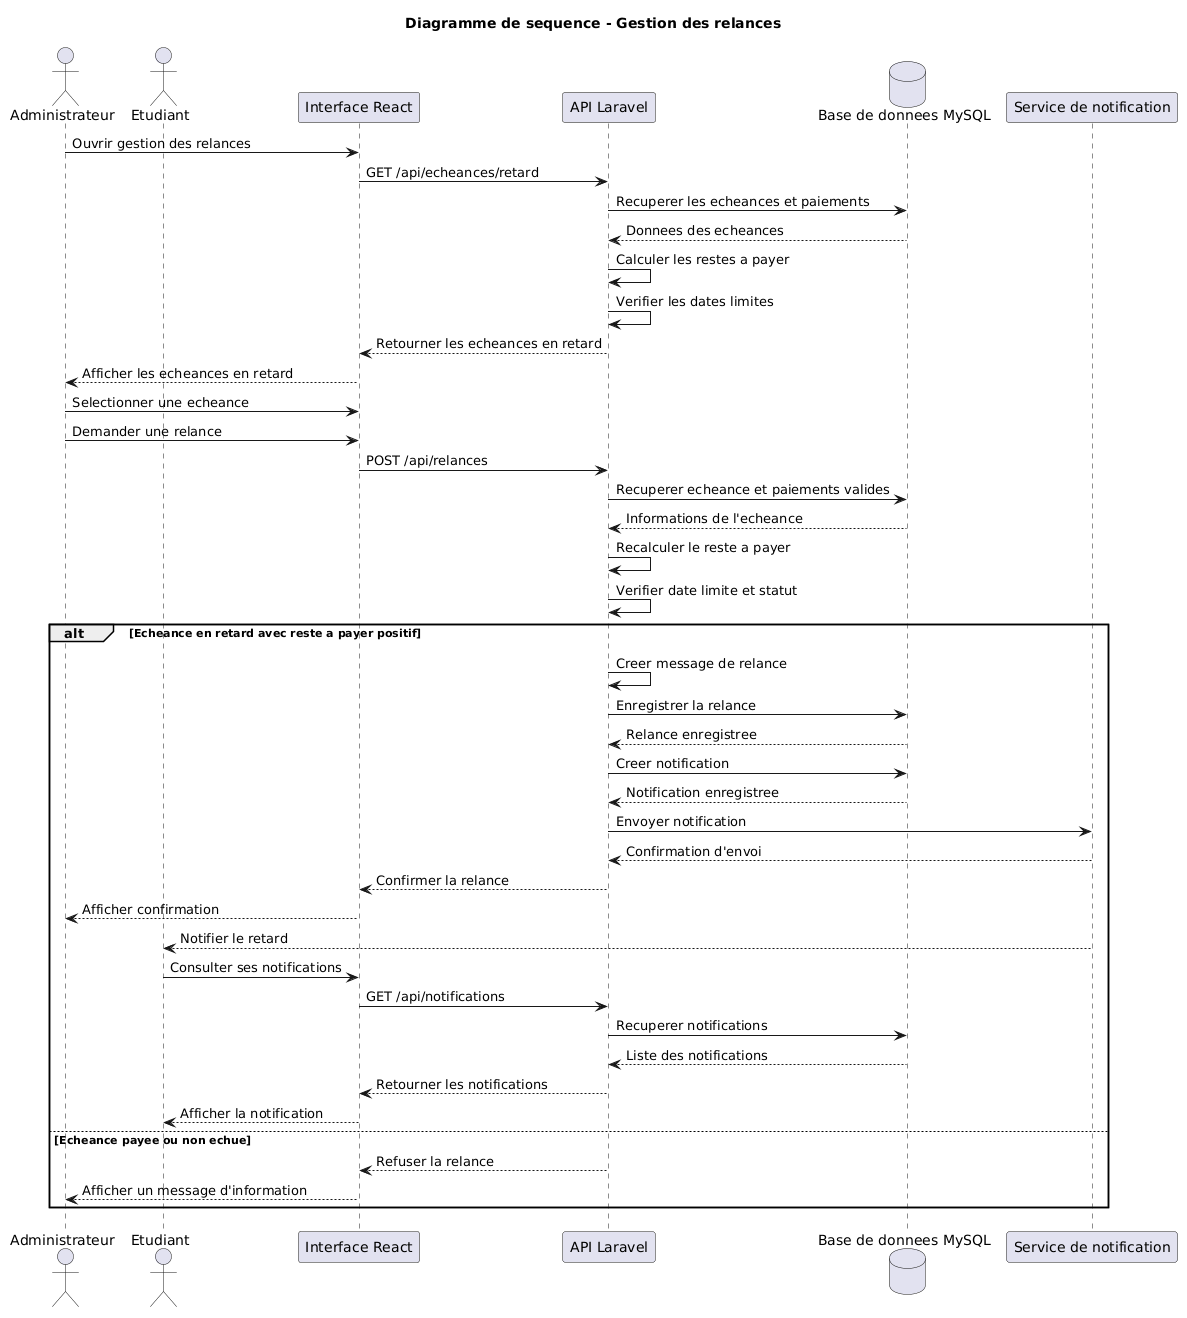

The diagram above was rendered by PlantUML. Its source (embedded in the PNG):
@startuml
title Diagramme de sequence - Gestion des relances

actor Administrateur
actor Etudiant
participant "Interface React" as Front
participant "API Laravel" as Back
database "Base de donnees MySQL" as DB
participant "Service de notification" as Service

Administrateur -> Front : Ouvrir gestion des relances
Front -> Back : GET /api/echeances/retard
Back -> DB : Recuperer les echeances et paiements
DB --> Back : Donnees des echeances

Back -> Back : Calculer les restes a payer
Back -> Back : Verifier les dates limites
Back --> Front : Retourner les echeances en retard
Front --> Administrateur : Afficher les echeances en retard

Administrateur -> Front : Selectionner une echeance
Administrateur -> Front : Demander une relance

Front -> Back : POST /api/relances
Back -> DB : Recuperer echeance et paiements valides
DB --> Back : Informations de l'echeance

Back -> Back : Recalculer le reste a payer
Back -> Back : Verifier date limite et statut

alt Echeance en retard avec reste a payer positif

    Back -> Back : Creer message de relance
    Back -> DB : Enregistrer la relance
    DB --> Back : Relance enregistree

    Back -> DB : Creer notification
    DB --> Back : Notification enregistree

    Back -> Service : Envoyer notification
    Service --> Back : Confirmation d'envoi

    Back --> Front : Confirmer la relance
    Front --> Administrateur : Afficher confirmation

    Service --> Etudiant : Notifier le retard
    Etudiant -> Front : Consulter ses notifications
    Front -> Back : GET /api/notifications
    Back -> DB : Recuperer notifications
    DB --> Back : Liste des notifications
    Back --> Front : Retourner les notifications
    Front --> Etudiant : Afficher la notification

else Echeance payee ou non echue

    Back --> Front : Refuser la relance
    Front --> Administrateur : Afficher un message d'information

end
@enduml